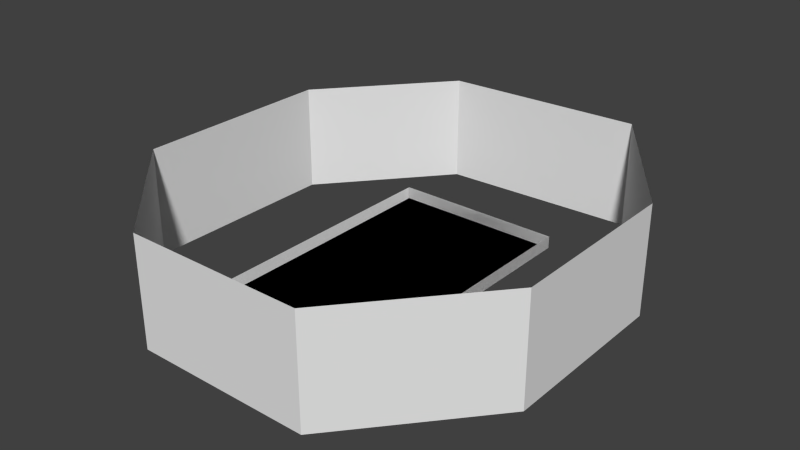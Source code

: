 # Source: delivery_area.blend  (saved by Blender 2.77.0; exported with 4.5.12 LTS)
import bpy
from mathutils import Matrix  # noqa: F401  (used for matrix-valued properties, if any)

bpy.ops.wm.read_factory_settings(use_empty=True)
scene = bpy.context.scene
scene.name = 'Scene'

# ---- collections
col_collection_1 = bpy.data.collections.new('Collection 1'); scene.collection.children.link(col_collection_1)

# ---- materials (node trees are filled in below, after node groups)
mat_material_012 = bpy.data.materials.new('Material.012')
mat_material_012.alpha_threshold = 0.0
mat_material_012.use_transparent_shadow = False
mat_material_012.roughness = 0.5
mat_material_011 = bpy.data.materials.new('Material.011')
mat_material_011.alpha_threshold = 0.0
mat_material_011.use_transparent_shadow = False
mat_material_011.roughness = 0.5
mat_material_010 = bpy.data.materials.new('Material.010')
mat_material_010.alpha_threshold = 0.0
mat_material_010.use_transparent_shadow = False
mat_material_010.roughness = 0.5
mat_material_009 = bpy.data.materials.new('Material.009')
mat_material_009.alpha_threshold = 0.0
mat_material_009.use_transparent_shadow = False
mat_material_009.roughness = 0.5
mat_material_008 = bpy.data.materials.new('Material.008')
mat_material_008.alpha_threshold = 0.0
mat_material_008.use_transparent_shadow = False
mat_material_008.roughness = 0.5
mat_material_007 = bpy.data.materials.new('Material.007')
mat_material_007.alpha_threshold = 0.0
mat_material_007.use_transparent_shadow = False
mat_material_007.roughness = 0.5
mat_material_006 = bpy.data.materials.new('Material.006')
mat_material_006.alpha_threshold = 0.0
mat_material_006.use_transparent_shadow = False
mat_material_006.roughness = 0.5
mat_material = bpy.data.materials.new('Material')
mat_material.alpha_threshold = 0.0
mat_material.use_transparent_shadow = False
mat_material.roughness = 0.5
mat_material_001 = bpy.data.materials.new('Material.001')
mat_material_001.alpha_threshold = 0.0
mat_material_001.use_transparent_shadow = False
mat_material_001.roughness = 0.5
mat_material_005 = bpy.data.materials.new('Material.005')
mat_material_005.alpha_threshold = 0.0
mat_material_005.use_transparent_shadow = False
mat_material_005.roughness = 0.5
mat_material_004 = bpy.data.materials.new('Material.004')
mat_material_004.alpha_threshold = 0.0
mat_material_004.use_transparent_shadow = False
mat_material_004.roughness = 0.5
mat_material_003 = bpy.data.materials.new('Material.003')
mat_material_003.alpha_threshold = 0.0
mat_material_003.use_transparent_shadow = False
mat_material_003.roughness = 0.5
mat_material_002 = bpy.data.materials.new('Material.002')
mat_material_002.alpha_threshold = 0.0
mat_material_002.use_transparent_shadow = False
mat_material_002.roughness = 0.5

# ---- material node trees

# ---- world
world_world = bpy.data.worlds.new('World'); scene.world = world_world
world_world.color = (0.05088, 0.05088, 0.05088)
world_world.use_sun_shadow = False
world_world.sun_shadow_jitter_overblur = 0.0
world_world.cycles.sampling_method = 'NONE'
world_world.cycles.sample_map_resolution = 256

# ---- meshes
me_plane_018 = bpy.data.meshes.new('Plane.018')
me_plane_018.from_pydata([(-1.0, -70.55, 35.81), (34.48, -70.55, 35.81), (-1.0, -70.55, 93.5), (34.48, -70.55, 93.5)], [], [(1, 0, 2, 3)])
_uv = me_plane_018.uv_layers.new(name='UVMap')
_uv.uv.foreach_set('vector', [-5.96e-08, 1.0, 1.192e-07, -5.96e-08, 1.0, 1.192e-07, 1.0, 1.0])
me_plane_018.materials.append(mat_material_012)
me_plane_018.use_remesh_preserve_volume = False
me_plane_018.use_remesh_preserve_attributes = False
me_plane_018.use_mirror_vertex_groups = False
me_plane_018.update()
me_plane_017 = bpy.data.meshes.new('Plane.017')
me_plane_017.from_pydata([(-1.0, -28.57, 0.0), (34.48, -28.57, 2.528e-06), (-1.0, -70.55, 35.81), (34.48, -70.55, 35.81)], [], [(1, 0, 2, 3)])
_uv = me_plane_017.uv_layers.new(name='UVMap')
_uv.uv.foreach_set('vector', [-8.941e-08, 1.0, 0.0, 0.0, 1.0, 1.192e-07, 1.0, 1.0])
me_plane_017.materials.append(mat_material_011)
me_plane_017.use_remesh_preserve_volume = False
me_plane_017.use_remesh_preserve_attributes = False
me_plane_017.use_mirror_vertex_groups = False
me_plane_017.update()
me_plane_016 = bpy.data.meshes.new('Plane.016')
me_plane_016.from_pydata([(-1.0, -28.57, 0.0), (34.48, -28.57, 2.528e-06), (-1.0, 29.63, 0.0), (34.48, 29.63, 2.528e-06)], [], [(0, 1, 3, 2)])
_uv = me_plane_016.uv_layers.new(name='UVMap')
_uv.uv.foreach_set('vector', [1.0, 5.96e-08, 1.0, 1.0, 2.98e-08, 1.0, 0.0, 2.086e-07])
me_plane_016.materials.append(mat_material_010)
me_plane_016.use_remesh_preserve_volume = False
me_plane_016.use_remesh_preserve_attributes = False
me_plane_016.use_mirror_vertex_groups = False
me_plane_016.update()
me_plane_015 = bpy.data.meshes.new('Plane.015')
me_plane_015.from_pydata([(-1.0, 76.43, 32.5), (34.48, 76.43, 32.5), (-1.0, 29.63, 3.815e-06), (34.48, 29.63, 3.815e-06)], [], [(1, 0, 2, 3)])
_uv = me_plane_015.uv_layers.new(name='UVMap')
_uv.uv.foreach_set('vector', [-1.788e-07, 1.0, 0.0, -1.788e-07, 1.0, 1.192e-07, 1.0, 1.0])
me_plane_015.materials.append(mat_material_009)
me_plane_015.use_remesh_preserve_volume = False
me_plane_015.use_remesh_preserve_attributes = False
me_plane_015.use_mirror_vertex_groups = False
me_plane_015.update()
me_plane_014 = bpy.data.meshes.new('Plane.014')
me_plane_014.from_pydata([(-1.0, -70.55, 93.5), (34.48, -70.55, 93.5), (-1.0, -32.65, 132.3), (34.48, -32.65, 132.3)], [], [(1, 0, 2, 3)])
_uv = me_plane_014.uv_layers.new(name='UVMap')
_uv.uv.foreach_set('vector', [1.49e-07, 1.0, 5.96e-08, 2.682e-07, 1.0, 0.0, 1.0, 1.0])
me_plane_014.materials.append(mat_material_008)
me_plane_014.use_remesh_preserve_volume = False
me_plane_014.use_remesh_preserve_attributes = False
me_plane_014.use_mirror_vertex_groups = False
me_plane_014.update()
me_plane_013 = bpy.data.meshes.new('Plane.013')
me_plane_013.from_pydata([(-1.0, -32.65, 132.3), (34.48, -32.65, 132.3), (-1.0, 33.82, 132.3), (34.48, 33.82, 132.3)], [], [(1, 0, 2, 3)])
_uv = me_plane_013.uv_layers.new(name='UVMap')
_uv.uv.foreach_set('vector', [2.98e-08, 1.0, 0.0, 3.278e-07, 1.0, 5.96e-08, 1.0, 1.0])
me_plane_013.materials.append(mat_material_007)
me_plane_013.use_remesh_preserve_volume = False
me_plane_013.use_remesh_preserve_attributes = False
me_plane_013.use_mirror_vertex_groups = False
me_plane_013.update()
me_plane_012 = bpy.data.meshes.new('Plane.012')
me_plane_012.from_pydata([(-1.0, 73.72, 98.41), (34.48, 73.72, 98.41), (-1.0, 76.43, 32.5), (34.48, 76.43, 32.5)], [], [(1, 0, 2, 3)])
_uv = me_plane_012.uv_layers.new(name='UVMap')
_uv.uv.foreach_set('vector', [-5.96e-08, 1.0, 0.0, 8.941e-08, 1.0, 5.96e-08, 1.0, 1.0])
me_plane_012.materials.append(mat_material_006)
me_plane_012.use_remesh_preserve_volume = False
me_plane_012.use_remesh_preserve_attributes = False
me_plane_012.use_mirror_vertex_groups = False
me_plane_012.update()
me_plane_011 = bpy.data.meshes.new('Plane.011')
me_plane_011.from_pydata([(-1.0, 33.82, 132.3), (34.48, 33.82, 132.3), (-1.0, 73.72, 98.41), (34.48, 73.72, 98.41)], [], [(1, 0, 2, 3)])
_uv = me_plane_011.uv_layers.new(name='UVMap')
_uv.uv.foreach_set('vector', [8.941e-08, 1.0, 0.0, 1.192e-07, 1.0, 5.96e-08, 1.0, 1.0])
me_plane_011.materials.append(mat_material)
me_plane_011.use_remesh_preserve_volume = False
me_plane_011.use_remesh_preserve_attributes = False
me_plane_011.use_mirror_vertex_groups = False
me_plane_011.update()
me_plane_009 = bpy.data.meshes.new('Plane.009')
me_plane_009.from_pydata([(-25.05, -1.0, 3.632e-06), (30.28, -1.0, -4.421e-06), (-25.05, 3.0, 3.783e-06), (30.28, 3.0, -4.27e-06)], [], [(0, 1, 3, 2)])
_uv = me_plane_009.uv_layers.new(name='UVMap')
_uv.uv.foreach_set('vector', [-4.0, 1.788e-06, 5.0, 4.172e-07, 5.0, 1.0, -4.0, 1.0])
me_plane_009.use_remesh_preserve_volume = False
me_plane_009.use_remesh_preserve_attributes = False
me_plane_009.use_mirror_vertex_groups = False
me_plane_009.update()
me_plane_008 = bpy.data.meshes.new('Plane.008')
me_plane_008.from_pydata([(-25.05, -1.0, 3.632e-06), (30.28, -1.0, -4.421e-06), (-25.05, 3.0, 3.783e-06), (30.28, 3.0, -4.27e-06)], [], [(0, 1, 3, 2)])
_uv = me_plane_008.uv_layers.new(name='UVMap')
_uv.uv.foreach_set('vector', [-4.0, 2.205e-06, 5.0, 0.0, 5.0, 1.0, -4.0, 1.0])
me_plane_008.use_remesh_preserve_volume = False
me_plane_008.use_remesh_preserve_attributes = False
me_plane_008.use_mirror_vertex_groups = False
me_plane_008.update()
me_plane_007 = bpy.data.meshes.new('Plane.007')
me_plane_007.from_pydata([(30.28, -1.0, -4.421e-06), (30.28, 3.0, -4.27e-06), (30.28, -1.0, 81.11), (30.28, 3.0, 81.11)], [], [(1, 0, 2, 3)])
_uv = me_plane_007.uv_layers.new(name='UVMap')
_uv.uv.foreach_set('vector', [-4.0, 1.0, -4.0, 2.95e-06, 5.0, 0.0, 5.0, 1.0])
me_plane_007.use_remesh_preserve_volume = False
me_plane_007.use_remesh_preserve_attributes = False
me_plane_007.use_mirror_vertex_groups = False
me_plane_007.update()
me_plane_006 = bpy.data.meshes.new('Plane.006')
me_plane_006.from_pydata([(30.28, -1.0, -4.421e-06), (30.28, 3.0, -4.27e-06), (30.31, -1.0, 81.0), (30.31, 3.0, 81.0)], [], [(1, 0, 2, 3)])
_uv = me_plane_006.uv_layers.new(name='UVMap')
_uv.uv.foreach_set('vector', [-4.0, 1.0, -4.0, 2.95e-06, 5.0, 0.0, 5.0, 1.0])
me_plane_006.use_remesh_preserve_volume = False
me_plane_006.use_remesh_preserve_attributes = False
me_plane_006.use_mirror_vertex_groups = False
me_plane_006.update()
me_plane_005 = bpy.data.meshes.new('Plane.005')
me_plane_005.from_pydata([(-30.28, -70.0, 0.0), (25.05, -70.0, 0.0), (-30.31, 11.0, 0.0), (25.02, 11.0, 0.0)], [], [(0, 1, 3, 2)])
_uv = me_plane_005.uv_layers.new(name='UVMap')
_uv.uv.foreach_set('vector', [-0.3571, -0.3571, 1.357, -0.3571, 1.357, 1.357, -0.3571, 1.357])
me_plane_005.use_remesh_preserve_volume = False
me_plane_005.use_remesh_preserve_attributes = False
me_plane_005.use_mirror_vertex_groups = False
me_plane_005.update()
me_plane_004 = bpy.data.meshes.new('Plane.004')
me_plane_004.from_pydata([(-30.28, -70.0, 0.0), (25.05, -70.0, 0.0), (-30.31, 11.0, 0.0), (25.02, 11.0, 0.0), (-30.3, -29.5, 0.0), (-2.614, -70.0, 0.0), (25.03, -29.5, 0.0), (-2.648, 11.0, 0.0), (-2.631, -29.5, 0.0), (-30.29, -49.75, 0.0), (11.22, -70.0, 0.0), (25.02, -9.25, 0.0), (-16.48, 11.0, 0.0), (-30.3, -9.25, 0.0), (-16.45, -70.0, 0.0), (25.04, -49.75, 0.0), (11.18, 11.0, 0.0), (-2.64, -9.25, 0.0), (-2.623, -49.75, 0.0), (-16.46, -29.5, 0.0), (11.2, -29.5, 0.0), (11.21, -49.75, 0.0), (-16.45, -49.75, 0.0), (-16.47, -9.25, 0.0), (11.19, -9.25, 0.0), (-30.28, -59.88, 0.0), (18.13, -70.0, 0.0), (25.02, 0.875, 0.0), (-23.4, 11.0, 0.0), (-30.3, -19.37, 0.0), (-9.53, -70.0, 0.0), (25.04, -39.62, 0.0), (4.268, 11.0, 0.0), (-2.644, 0.875, 0.0), (-2.627, -39.62, 0.0), (-23.38, -29.5, 0.0), (4.285, -29.5, 0.0), (-30.29, -39.62, 0.0), (4.302, -70.0, 0.0), (25.03, -19.38, 0.0), (-9.564, 11.0, 0.0), (-30.31, 0.875, 0.0), (-23.36, -70.0, 0.0), (25.05, -59.88, 0.0), (18.1, 11.0, 0.0), (-2.635, -19.38, 0.0), (-2.618, -59.88, 0.0), (-9.547, -29.5, 0.0), (18.12, -29.5, 0.0), (11.21, -39.62, 0.0), (11.21, -59.88, 0.0), (4.294, -49.75, 0.0), (18.13, -49.75, 0.0), (-16.46, -39.62, 0.0), (-16.45, -59.88, 0.0), (-23.37, -49.75, 0.0), (-9.539, -49.75, 0.0), (-16.48, 0.875, 0.0), (-16.47, -19.37, 0.0), (-23.39, -9.25, 0.0), (-9.556, -9.25, 0.0), (11.19, 0.875, 0.0), (11.2, -19.38, 0.0), (4.276, -9.25, 0.0), (18.11, -9.25, 0.0), (18.11, -19.38, 0.0), (4.281, -19.38, 0.0), (4.272, 0.875, 0.0), (-9.552, -19.38, 0.0), (-23.38, -19.37, 0.0), (-23.39, 0.875, 0.0), (-9.534, -59.88, 0.0), (-23.37, -59.88, 0.0), (-23.38, -39.62, 0.0), (18.13, -59.88, 0.0), (4.298, -59.88, 0.0), (4.289, -39.62, 0.0), (18.12, -39.62, 0.0), (-9.543, -39.62, 0.0), (-9.56, 0.875, 0.0), (18.1, 0.875, 0.0)], [], [(80, 27, 3, 44), (79, 33, 7, 40), (78, 34, 8, 47), (77, 31, 6, 48), (76, 49, 20, 36), (75, 50, 21, 51), (74, 43, 15, 52), (73, 53, 19, 35), (72, 54, 22, 55), (71, 46, 18, 56), (70, 57, 12, 28), (69, 58, 23, 59), (68, 45, 17, 60), (67, 61, 16, 32), (66, 62, 24, 63), (65, 39, 11, 64), (62, 65, 64, 24), (20, 48, 65, 62), (48, 6, 39, 65), (45, 66, 63, 17), (8, 36, 66, 45), (36, 20, 62, 66), (33, 67, 32, 7), (17, 63, 67, 33), (63, 24, 61, 67), (58, 68, 60, 23), (19, 47, 68, 58), (47, 8, 45, 68), (29, 69, 59, 13), (4, 35, 69, 29), (35, 19, 58, 69), (41, 70, 28, 2), (13, 59, 70, 41), (59, 23, 57, 70), (54, 71, 56, 22), (14, 30, 71, 54), (30, 5, 46, 71), (25, 72, 55, 9), (0, 42, 72, 25), (42, 14, 54, 72), (37, 73, 35, 4), (9, 55, 73, 37), (55, 22, 53, 73), (50, 74, 52, 21), (10, 26, 74, 50), (26, 1, 43, 74), (46, 75, 51, 18), (5, 38, 75, 46), (38, 10, 50, 75), (34, 76, 36, 8), (18, 51, 76, 34), (51, 21, 49, 76), (49, 77, 48, 20), (21, 52, 77, 49), (52, 15, 31, 77), (53, 78, 47, 19), (22, 56, 78, 53), (56, 18, 34, 78), (57, 79, 40, 12), (23, 60, 79, 57), (60, 17, 33, 79), (61, 80, 44, 16), (24, 64, 80, 61), (64, 11, 27, 80)])
_uv = me_plane_004.uv_layers.new(name='UVMap')
_uv.uv.foreach_set('vector', [0.3875, 0.3876, 0.35, 0.3876, 0.35, 0.3501, 0.3875, 0.3501, 0.5375, 0.3875, 0.5, 0.3875, 0.5, 0.35, 0.5375, 0.35, 0.5375, 0.5375, 0.5, 0.5375, 0.5, 0.5, 0.5375, 0.5, 0.3875, 0.5375, 0.35, 0.5375, 0.35, 0.5, 0.3875, 0.5, 0.4625, 0.5375, 0.425, 0.5375, 0.425, 0.5, 0.4625, 0.5, 0.4625, 0.6125, 0.425, 0.6125, 0.425, 0.575, 0.4625, 0.575, 0.3875, 0.6125, 0.35, 0.6125, 0.35, 0.575, 0.3875, 0.575, 0.6125, 0.5375, 0.575, 0.5375, 0.575, 0.5, 0.6125, 0.5, 0.6125, 0.6124, 0.575, 0.6124, 0.575, 0.575, 0.6125, 0.5749, 0.5375, 0.6125, 0.5, 0.6125, 0.5, 0.575, 0.5375, 0.575, 0.6125, 0.3875, 0.575, 0.3875, 0.575, 0.35, 0.6125, 0.35, 0.6125, 0.4625, 0.575, 0.4625, 0.575, 0.425, 0.6125, 0.425, 0.5375, 0.4625, 0.5, 0.4625, 0.5, 0.425, 0.5375, 0.425, 0.4625, 0.3875, 0.425, 0.3876, 0.425, 0.3501, 0.4625, 0.3501, 0.4625, 0.4625, 0.425, 0.4625, 0.425, 0.425, 0.4625, 0.425, 0.3875, 0.4625, 0.35, 0.4626, 0.35, 0.4251, 0.3875, 0.4251, 0.425, 0.4625, 0.3875, 0.4625, 0.3875, 0.4251, 0.425, 0.425, 0.425, 0.5, 0.3875, 0.5, 0.3875, 0.4625, 0.425, 0.4625, 0.3875, 0.5, 0.35, 0.5, 0.35, 0.4626, 0.3875, 0.4625, 0.5, 0.4625, 0.4625, 0.4625, 0.4625, 0.425, 0.5, 0.425, 0.5, 0.5, 0.4625, 0.5, 0.4625, 0.4625, 0.5, 0.4625, 0.4625, 0.5, 0.425, 0.5, 0.425, 0.4625, 0.4625, 0.4625, 0.5, 0.3875, 0.4625, 0.3875, 0.4625, 0.3501, 0.5, 0.35, 0.5, 0.425, 0.4625, 0.425, 0.4625, 0.3875, 0.5, 0.3875, 0.4625, 0.425, 0.425, 0.425, 0.425, 0.3876, 0.4625, 0.3875, 0.575, 0.4625, 0.5375, 0.4625, 0.5375, 0.425, 0.575, 0.425, 0.575, 0.5, 0.5375, 0.5, 0.5375, 0.4625, 0.575, 0.4625, 0.5375, 0.5, 0.5, 0.5, 0.5, 0.4625, 0.5375, 0.4625, 0.65, 0.4625, 0.6125, 0.4625, 0.6125, 0.425, 0.65, 0.425, 0.65, 0.5, 0.6125, 0.5, 0.6125, 0.4625, 0.65, 0.4625, 0.6125, 0.5, 0.575, 0.5, 0.575, 0.4625, 0.6125, 0.4625, 0.65, 0.3875, 0.6125, 0.3875, 0.6125, 0.35, 0.65, 0.35, 0.65, 0.425, 0.6125, 0.425, 0.6125, 0.3875, 0.65, 0.3875, 0.6125, 0.425, 0.575, 0.425, 0.575, 0.3875, 0.6125, 0.3875, 0.575, 0.6124, 0.5375, 0.6125, 0.5375, 0.575, 0.575, 0.575, 0.575, 0.6499, 0.5375, 0.6499, 0.5375, 0.6125, 0.575, 0.6124, 0.5375, 0.6499, 0.5, 0.65, 0.5, 0.6125, 0.5375, 0.6125, 0.65, 0.6124, 0.6125, 0.6124, 0.6125, 0.5749, 0.65, 0.5749, 0.65, 0.6499, 0.6125, 0.6499, 0.6125, 0.6124, 0.65, 0.6124, 0.6125, 0.6499, 0.575, 0.6499, 0.575, 0.6124, 0.6125, 0.6124, 0.65, 0.5374, 0.6125, 0.5375, 0.6125, 0.5, 0.65, 0.5, 0.65, 0.5749, 0.6125, 0.5749, 0.6125, 0.5375, 0.65, 0.5374, 0.6125, 0.5749, 0.575, 0.575, 0.575, 0.5375, 0.6125, 0.5375, 0.425, 0.6125, 0.3875, 0.6125, 0.3875, 0.575, 0.425, 0.575, 0.425, 0.65, 0.3875, 0.65, 0.3875, 0.6125, 0.425, 0.6125, 0.3875, 0.65, 0.35, 0.65, 0.35, 0.6125, 0.3875, 0.6125, 0.5, 0.6125, 0.4625, 0.6125, 0.4625, 0.575, 0.5, 0.575, 0.5, 0.65, 0.4625, 0.65, 0.4625, 0.6125, 0.5, 0.6125, 0.4625, 0.65, 0.425, 0.65, 0.425, 0.6125, 0.4625, 0.6125, 0.5, 0.5375, 0.4625, 0.5375, 0.4625, 0.5, 0.5, 0.5, 0.5, 0.575, 0.4625, 0.575, 0.4625, 0.5375, 0.5, 0.5375, 0.4625, 0.575, 0.425, 0.575, 0.425, 0.5375, 0.4625, 0.5375, 0.425, 0.5375, 0.3875, 0.5375, 0.3875, 0.5, 0.425, 0.5, 0.425, 0.575, 0.3875, 0.575, 0.3875, 0.5375, 0.425, 0.5375, 0.3875, 0.575, 0.35, 0.575, 0.35, 0.5375, 0.3875, 0.5375, 0.575, 0.5375, 0.5375, 0.5375, 0.5375, 0.5, 0.575, 0.5, 0.575, 0.575, 0.5375, 0.575, 0.5375, 0.5375, 0.575, 0.5375, 0.5375, 0.575, 0.5, 0.575, 0.5, 0.5375, 0.5375, 0.5375, 0.575, 0.3875, 0.5375, 0.3875, 0.5375, 0.35, 0.575, 0.35, 0.575, 0.425, 0.5375, 0.425, 0.5375, 0.3875, 0.575, 0.3875, 0.5375, 0.425, 0.5, 0.425, 0.5, 0.3875, 0.5375, 0.3875, 0.425, 0.3876, 0.3875, 0.3876, 0.3875, 0.3501, 0.425, 0.3501, 0.425, 0.425, 0.3875, 0.4251, 0.3875, 0.3876, 0.425, 0.3876, 0.3875, 0.4251, 0.35, 0.4251, 0.35, 0.3876, 0.3875, 0.3876])
_ca = me_plane_004.color_attributes.new('Col', 'BYTE_COLOR', 'CORNER')
_ca.data.foreach_set('color', [0.9647, 0.9647, 0.9647, 1.0, 0.3663, 0.3663, 0.3663, 1.0, 0.3663, 0.3663, 0.3663, 1.0, 0.3663, 0.3663, 0.3663, 1.0, 1.0, 1.0, 1.0, 1.0, 1.0, 1.0, 1.0, 1.0, 0.3663, 0.3663, 0.3663, 1.0, 0.4508, 0.4508, 0.4508, 1.0, 1.0, 1.0, 1.0, 1.0, 1.0, 1.0, 1.0, 1.0, 1.0, 1.0, 1.0, 1.0, 1.0, 1.0, 1.0, 1.0, 1.0, 1.0, 1.0, 1.0, 0.5149, 0.5149, 0.5149, 1.0, 0.3864, 0.3864, 0.3864, 1.0, 1.0, 1.0, 1.0, 1.0, 1.0, 1.0, 1.0, 1.0, 1.0, 1.0, 1.0, 1.0, 0.9911, 0.9911, 0.9911, 1.0, 1.0, 1.0, 1.0, 1.0, 1.0, 1.0, 1.0, 1.0, 1.0, 1.0, 1.0, 1.0, 1.0, 1.0, 1.0, 1.0, 1.0, 1.0, 1.0, 1.0, 1.0, 1.0, 1.0, 1.0, 0.5333, 0.5333, 0.5333, 1.0, 0.4397, 0.4397, 0.4397, 1.0, 1.0, 1.0, 1.0, 1.0, 1.0, 1.0, 1.0, 1.0, 1.0, 1.0, 1.0, 1.0, 1.0, 1.0, 1.0, 1.0, 1.0, 1.0, 1.0, 1.0, 1.0, 1.0, 1.0, 1.0, 1.0, 1.0, 1.0, 1.0, 1.0, 1.0, 1.0, 1.0, 1.0, 1.0, 1.0, 1.0, 1.0, 1.0, 1.0, 1.0, 1.0, 1.0, 1.0, 1.0, 1.0, 1.0, 1.0, 1.0, 1.0, 1.0, 1.0, 1.0, 0.9301, 0.9301, 0.9301, 1.0, 1.0, 1.0, 1.0, 1.0, 0.3663, 0.3663, 0.3663, 1.0, 0.3813, 0.3813, 0.3813, 1.0, 1.0, 1.0, 1.0, 1.0, 1.0, 1.0, 1.0, 1.0, 1.0, 1.0, 1.0, 1.0, 1.0, 1.0, 1.0, 1.0, 1.0, 1.0, 1.0, 1.0, 1.0, 1.0, 1.0, 1.0, 1.0, 1.0, 1.0, 1.0, 1.0, 1.0, 1.0, 1.0, 1.0, 1.0, 1.0, 1.0, 1.0, 1.0, 1.0, 1.0, 0.4508, 0.4508, 0.4508, 1.0, 0.3663, 0.3663, 0.3663, 1.0, 1.0, 1.0, 1.0, 1.0, 1.0, 1.0, 1.0, 1.0, 1.0, 1.0, 1.0, 1.0, 1.0, 1.0, 1.0, 1.0, 1.0, 1.0, 1.0, 1.0, 0.3663, 0.3663, 0.3663, 1.0, 0.3663, 0.3663, 0.3663, 1.0, 1.0, 1.0, 1.0, 1.0, 1.0, 1.0, 1.0, 1.0, 1.0, 1.0, 1.0, 1.0, 1.0, 1.0, 1.0, 1.0, 1.0, 1.0, 1.0, 1.0, 0.9911, 0.9911, 0.9911, 1.0, 1.0, 1.0, 1.0, 1.0, 1.0, 1.0, 1.0, 1.0, 1.0, 1.0, 1.0, 1.0, 1.0, 1.0, 1.0, 1.0, 0.3864, 0.3864, 0.3864, 1.0, 0.3663, 0.3663, 0.3663, 1.0, 1.0, 1.0, 1.0, 1.0, 1.0, 1.0, 1.0, 1.0, 1.0, 1.0, 1.0, 1.0, 1.0, 1.0, 1.0, 1.0, 1.0, 1.0, 1.0, 1.0, 1.0, 1.0, 1.0, 1.0, 1.0, 1.0, 1.0, 1.0, 1.0, 1.0, 1.0, 1.0, 1.0, 1.0, 1.0, 1.0, 1.0, 1.0, 1.0, 1.0, 0.9911, 0.9911, 0.9911, 1.0, 1.0, 1.0, 1.0, 1.0, 1.0, 1.0, 1.0, 1.0, 1.0, 1.0, 1.0, 1.0, 1.0, 1.0, 1.0, 1.0, 0.3663, 0.3663, 0.3663, 1.0, 0.3663, 0.3663, 0.3663, 1.0, 1.0, 1.0, 1.0, 1.0, 1.0, 1.0, 1.0, 1.0, 1.0, 1.0, 1.0, 1.0, 1.0, 1.0, 1.0, 1.0, 1.0, 1.0, 1.0, 1.0, 1.0, 1.0, 1.0, 1.0, 1.0, 1.0, 1.0, 1.0, 1.0, 1.0, 1.0, 1.0, 1.0, 1.0, 1.0, 1.0, 1.0, 1.0, 1.0, 1.0, 1.0, 1.0, 1.0, 1.0, 1.0, 1.0, 1.0, 1.0, 1.0, 1.0, 1.0, 1.0, 1.0, 1.0, 1.0, 1.0, 1.0, 1.0, 1.0, 1.0, 1.0, 1.0, 1.0, 1.0, 1.0, 1.0, 1.0, 1.0, 1.0, 1.0, 1.0, 1.0, 1.0, 1.0, 1.0, 1.0, 1.0, 1.0, 1.0, 1.0, 0.3663, 0.3663, 0.3663, 1.0, 1.0, 1.0, 1.0, 1.0, 1.0, 1.0, 1.0, 1.0, 0.3663, 0.3663, 0.3663, 1.0, 0.3916, 0.3916, 0.3916, 1.0, 1.0, 1.0, 1.0, 1.0, 1.0, 1.0, 1.0, 1.0, 0.3663, 0.3663, 0.3663, 1.0, 1.0, 1.0, 1.0, 1.0, 1.0, 1.0, 1.0, 1.0, 1.0, 1.0, 1.0, 1.0, 1.0, 1.0, 1.0, 1.0, 0.3663, 0.3663, 0.3663, 1.0, 0.9301, 0.9301, 0.9301, 1.0, 0.3813, 0.3813, 0.3813, 1.0, 0.3712, 0.3712, 0.3712, 1.0, 0.3663, 0.3663, 0.3663, 1.0, 1.0, 1.0, 1.0, 1.0, 0.9301, 0.9301, 0.9301, 1.0, 0.3663, 0.3663, 0.3663, 1.0, 1.0, 1.0, 1.0, 1.0, 1.0, 1.0, 1.0, 1.0, 1.0, 1.0, 1.0, 1.0, 0.9301, 0.9301, 0.9301, 1.0, 1.0, 1.0, 1.0, 1.0, 1.0, 1.0, 1.0, 1.0, 1.0, 1.0, 1.0, 1.0, 1.0, 1.0, 1.0, 1.0, 0.3663, 0.3663, 0.3663, 1.0, 0.3663, 0.3663, 0.3663, 1.0, 1.0, 1.0, 1.0, 1.0, 1.0, 1.0, 1.0, 1.0, 0.3663, 0.3663, 0.3663, 1.0, 0.3712, 0.3712, 0.3712, 1.0, 1.0, 1.0, 1.0, 1.0, 1.0, 1.0, 1.0, 1.0, 0.3663, 0.3663, 0.3663, 1.0, 1.0, 1.0, 1.0, 1.0, 1.0, 1.0, 1.0, 1.0, 0.3663, 0.3663, 0.3663, 1.0, 0.3663, 0.3663, 0.3663, 1.0, 0.4179, 0.4179, 0.4179, 1.0, 1.0, 1.0, 1.0, 1.0, 0.3663, 0.3663, 0.3663, 1.0, 0.4179, 0.4179, 0.4179, 1.0, 0.3663, 0.3663, 0.3663, 1.0, 1.0, 1.0, 1.0, 1.0, 1.0, 1.0, 1.0, 1.0, 0.3663, 0.3663, 0.3663, 1.0, 1.0, 1.0, 1.0, 1.0, 1.0, 1.0, 1.0, 1.0, 0.3916, 0.3916, 0.3916, 1.0, 0.3663, 0.3663, 0.3663, 1.0, 1.0, 1.0, 1.0, 1.0, 1.0, 1.0, 1.0, 1.0, 0.3663, 0.3663, 0.3663, 1.0, 1.0, 1.0, 1.0, 1.0, 1.0, 1.0, 1.0, 1.0, 1.0, 1.0, 1.0, 1.0, 1.0, 1.0, 1.0, 1.0, 1.0, 1.0, 1.0, 1.0, 1.0, 1.0, 1.0, 1.0, 1.0, 1.0, 1.0, 1.0, 1.0, 1.0, 1.0, 1.0, 0.5841, 0.5841, 0.5841, 1.0, 0.4621, 0.4621, 0.4621, 1.0, 1.0, 1.0, 1.0, 1.0, 1.0, 1.0, 1.0, 1.0, 0.4621, 0.4621, 0.4621, 1.0, 0.3763, 0.3763, 0.3763, 1.0, 0.5333, 0.5333, 0.5333, 1.0, 1.0, 1.0, 1.0, 1.0, 1.0, 1.0, 1.0, 1.0, 1.0, 1.0, 1.0, 1.0, 1.0, 1.0, 1.0, 1.0, 1.0, 1.0, 1.0, 1.0, 0.3712, 0.3712, 0.3712, 1.0, 0.4678, 0.4678, 0.4678, 1.0, 1.0, 1.0, 1.0, 1.0, 1.0, 1.0, 1.0, 1.0, 0.4678, 0.4678, 0.4678, 1.0, 0.5841, 0.5841, 0.5841, 1.0, 1.0, 1.0, 1.0, 1.0, 1.0, 1.0, 1.0, 1.0, 1.0, 1.0, 1.0, 1.0, 1.0, 1.0, 1.0, 1.0, 1.0, 1.0, 1.0, 1.0, 1.0, 1.0, 1.0, 1.0, 1.0, 1.0, 1.0, 1.0, 1.0, 1.0, 1.0, 1.0, 1.0, 1.0, 1.0, 1.0, 1.0, 1.0, 1.0, 1.0, 1.0, 1.0, 1.0, 1.0, 1.0, 1.0, 1.0, 1.0, 1.0, 1.0, 1.0, 1.0, 1.0, 1.0, 1.0, 1.0, 1.0, 1.0, 1.0, 1.0, 1.0, 1.0, 1.0, 1.0, 1.0, 1.0, 1.0, 1.0, 0.9911, 0.9911, 0.9911, 1.0, 1.0, 1.0, 1.0, 1.0, 1.0, 1.0, 1.0, 1.0, 1.0, 1.0, 1.0, 1.0, 1.0, 1.0, 1.0, 1.0, 1.0, 1.0, 1.0, 1.0, 0.4397, 0.4397, 0.4397, 1.0, 0.5149, 0.5149, 0.5149, 1.0, 1.0, 1.0, 1.0, 1.0, 1.0, 1.0, 1.0, 1.0, 1.0, 1.0, 1.0, 1.0, 1.0, 1.0, 1.0, 1.0, 1.0, 1.0, 1.0, 1.0, 1.0, 1.0, 1.0, 1.0, 1.0, 1.0, 1.0, 1.0, 1.0, 1.0, 1.0, 1.0, 1.0, 1.0, 1.0, 1.0, 1.0, 1.0, 1.0, 1.0, 1.0, 1.0, 1.0, 1.0, 1.0, 1.0, 1.0, 1.0, 1.0, 1.0, 1.0, 1.0, 1.0, 1.0, 1.0, 1.0, 1.0, 1.0, 1.0, 1.0, 0.4508, 0.4508, 0.4508, 1.0, 0.3663, 0.3663, 0.3663, 1.0, 1.0, 1.0, 1.0, 1.0, 1.0, 1.0, 1.0, 1.0, 1.0, 1.0, 1.0, 1.0, 1.0, 1.0, 1.0, 1.0, 1.0, 1.0, 1.0, 1.0, 1.0, 1.0, 1.0, 1.0, 1.0, 1.0, 1.0, 1.0, 1.0, 1.0, 1.0, 1.0, 1.0, 1.0, 1.0, 1.0, 0.9647, 0.9647, 0.9647, 1.0, 0.3663, 0.3663, 0.3663, 1.0, 0.4508, 0.4508, 0.4508, 1.0, 1.0, 1.0, 1.0, 1.0, 1.0, 1.0, 1.0, 1.0, 0.9647, 0.9647, 0.9647, 1.0, 1.0, 1.0, 1.0, 1.0, 1.0, 1.0, 1.0, 1.0, 0.3663, 0.3663, 0.3663, 1.0, 0.3663, 0.3663, 0.3663, 1.0, 0.9647, 0.9647, 0.9647, 1.0])
me_plane_004.materials.append(mat_material_001)
me_plane_004.use_remesh_preserve_volume = False
me_plane_004.use_remesh_preserve_attributes = False
me_plane_004.use_mirror_vertex_groups = False
me_plane_004.update()
me_plane_003 = bpy.data.meshes.new('Plane.003')
me_plane_003.from_pydata([(-25.05, -1.0, 3.632e-06), (30.28, -1.0, -4.421e-06), (-25.05, 3.0, 3.783e-06), (30.28, 3.0, -4.27e-06), (-25.05, 1.0, 3.707e-06), (2.614, -1.0, -3.947e-07), (30.28, 1.0, -4.345e-06), (2.614, 3.0, -2.437e-07), (2.614, 1.0, -3.192e-07)], [], [(8, 6, 3, 7), (4, 8, 7, 2), (0, 5, 8, 4), (5, 1, 6, 8)])
_uv = me_plane_003.uv_layers.new(name='UVMap')
_uv.uv.foreach_set('vector', [0.5, 0.5, 5.0, 0.5, 5.0, 1.0, 0.5, 1.0, -4.0, 0.5, 0.5, 0.5, 0.5, 1.0, -4.0, 1.0, -4.0, 2.205e-06, 0.5, 1.103e-06, 0.5, 0.5, -4.0, 0.5, 0.5, 1.103e-06, 5.0, 0.0, 5.0, 0.5, 0.5, 0.5])
_ca = me_plane_003.color_attributes.new('Col', 'BYTE_COLOR', 'CORNER')
_ca.data.foreach_set('color', [1.0, 1.0, 1.0, 1.0, 1.0, 1.0, 1.0, 1.0, 1.0, 1.0, 1.0, 1.0, 1.0, 1.0, 1.0, 1.0, 1.0, 1.0, 1.0, 1.0, 1.0, 1.0, 1.0, 1.0, 1.0, 1.0, 1.0, 1.0, 1.0, 1.0, 1.0, 1.0, 0.3663, 0.3663, 0.3663, 1.0, 0.3663, 0.3663, 0.3663, 1.0, 1.0, 1.0, 1.0, 1.0, 1.0, 1.0, 1.0, 1.0, 0.3663, 0.3663, 0.3663, 1.0, 0.3663, 0.3663, 0.3663, 1.0, 1.0, 1.0, 1.0, 1.0, 1.0, 1.0, 1.0, 1.0])
me_plane_003.materials.append(mat_material_005)
me_plane_003.use_remesh_preserve_volume = False
me_plane_003.use_remesh_preserve_attributes = False
me_plane_003.use_mirror_vertex_groups = False
me_plane_003.update()
me_plane_002 = bpy.data.meshes.new('Plane.002')
me_plane_002.from_pydata([(30.28, -1.0, -4.421e-06), (30.28, 3.0, -4.27e-06), (30.28, -1.0, 81.11), (30.28, 3.0, 81.11), (30.28, 1.0, -4.345e-06), (30.28, 1.0, 81.11), (30.28, 3.0, 40.55), (30.28, -1.0, 40.55), (30.28, 1.0, 40.55)], [], [(8, 7, 2, 5), (6, 8, 5, 3), (1, 4, 8, 6), (4, 0, 7, 8)])
_uv = me_plane_002.uv_layers.new(name='UVMap')
_uv.uv.foreach_set('vector', [0.5, 0.5, 0.5, 1.475e-06, 5.0, 0.0, 5.0, 0.5, 0.5, 1.0, 0.5, 0.5, 5.0, 0.5, 5.0, 1.0, -4.0, 1.0, -4.0, 0.5, 0.5, 0.5, 0.5, 1.0, -4.0, 0.5, -4.0, 2.95e-06, 0.5, 1.475e-06, 0.5, 0.5])
_ca = me_plane_002.color_attributes.new('Col', 'BYTE_COLOR', 'CORNER')
_ca.data.foreach_set('color', [0.7835, 0.7835, 0.7835, 1.0, 0.521, 0.521, 0.521, 1.0, 0.3663, 0.3663, 0.3663, 1.0, 1.0, 1.0, 1.0, 1.0, 0.9911, 0.9911, 0.9911, 1.0, 0.7835, 0.7835, 0.7835, 1.0, 1.0, 1.0, 1.0, 1.0, 1.0, 1.0, 1.0, 1.0, 1.0, 1.0, 1.0, 1.0, 0.9911, 0.9911, 0.9911, 1.0, 0.7835, 0.7835, 0.7835, 1.0, 0.9911, 0.9911, 0.9911, 1.0, 0.9911, 0.9911, 0.9911, 1.0, 0.3663, 0.3663, 0.3663, 1.0, 0.521, 0.521, 0.521, 1.0, 0.7835, 0.7835, 0.7835, 1.0])
me_plane_002.materials.append(mat_material_004)
me_plane_002.use_remesh_preserve_volume = False
me_plane_002.use_remesh_preserve_attributes = False
me_plane_002.use_mirror_vertex_groups = False
me_plane_002.update()
me_plane_001 = bpy.data.meshes.new('Plane.001')
me_plane_001.from_pydata([(30.28, -1.0, -4.421e-06), (30.28, 3.0, -4.27e-06), (30.31, -1.0, 81.0), (30.31, 3.0, 81.0), (30.28, 1.0, -4.345e-06), (30.31, 1.0, 81.0), (30.3, 3.0, 40.5), (30.3, -1.0, 40.5), (30.3, 1.0, 40.5)], [], [(8, 7, 2, 5), (6, 8, 5, 3), (1, 4, 8, 6), (4, 0, 7, 8)])
_uv = me_plane_001.uv_layers.new(name='UVMap')
_uv.uv.foreach_set('vector', [0.5, 0.5, 0.5, 1.475e-06, 5.0, 0.0, 5.0, 0.5, 0.5, 1.0, 0.5, 0.5, 5.0, 0.5, 5.0, 1.0, -4.0, 1.0, -4.0, 0.5, 0.5, 0.5, 0.5, 1.0, -4.0, 0.5, -4.0, 2.95e-06, 0.5, 1.475e-06, 0.5, 0.5])
_ca = me_plane_001.color_attributes.new('Col', 'BYTE_COLOR', 'CORNER')
_ca.data.foreach_set('color', [0.7605, 0.7605, 0.7605, 1.0, 0.4233, 0.4233, 0.4233, 1.0, 0.3663, 0.3663, 0.3663, 1.0, 1.0, 1.0, 1.0, 1.0, 1.0, 1.0, 1.0, 1.0, 0.7605, 0.7605, 0.7605, 1.0, 1.0, 1.0, 1.0, 1.0, 1.0, 1.0, 1.0, 1.0, 1.0, 1.0, 1.0, 1.0, 1.0, 1.0, 1.0, 1.0, 0.7605, 0.7605, 0.7605, 1.0, 1.0, 1.0, 1.0, 1.0, 1.0, 1.0, 1.0, 1.0, 0.3663, 0.3663, 0.3663, 1.0, 0.4233, 0.4233, 0.4233, 1.0, 0.7605, 0.7605, 0.7605, 1.0])
me_plane_001.materials.append(mat_material_003)
me_plane_001.use_remesh_preserve_volume = False
me_plane_001.use_remesh_preserve_attributes = False
me_plane_001.use_mirror_vertex_groups = False
me_plane_001.update()
me_plane = bpy.data.meshes.new('Plane')
me_plane.from_pydata([(-25.05, -1.0, 3.632e-06), (30.28, -1.0, -4.421e-06), (-25.05, 3.0, 3.783e-06), (30.28, 3.0, -4.27e-06), (-25.05, 1.0, 3.707e-06), (2.614, -1.0, -3.947e-07), (30.28, 1.0, -4.345e-06), (2.614, 3.0, -2.437e-07), (2.614, 1.0, -3.192e-07)], [], [(8, 6, 3, 7), (4, 8, 7, 2), (0, 5, 8, 4), (5, 1, 6, 8)])
_uv = me_plane.uv_layers.new(name='UVMap')
_uv.uv.foreach_set('vector', [0.5, 0.5, 5.0, 0.5, 5.0, 1.0, 0.5, 1.0, -4.0, 0.5, 0.5, 0.5, 0.5, 1.0, -4.0, 1.0, -4.0, 1.788e-06, 0.5, 1.103e-06, 0.5, 0.5, -4.0, 0.5, 0.5, 1.103e-06, 5.0, 4.172e-07, 5.0, 0.5, 0.5, 0.5])
_ca = me_plane.color_attributes.new('Col', 'BYTE_COLOR', 'CORNER')
_ca.data.foreach_set('color', [0.9647, 0.9647, 0.9647, 1.0, 1.0, 1.0, 1.0, 1.0, 1.0, 1.0, 1.0, 1.0, 1.0, 1.0, 1.0, 1.0, 1.0, 1.0, 1.0, 1.0, 0.9647, 0.9647, 0.9647, 1.0, 1.0, 1.0, 1.0, 1.0, 1.0, 1.0, 1.0, 1.0, 0.3864, 0.3864, 0.3864, 1.0, 0.3663, 0.3663, 0.3663, 1.0, 0.9647, 0.9647, 0.9647, 1.0, 1.0, 1.0, 1.0, 1.0, 0.3663, 0.3663, 0.3663, 1.0, 0.3663, 0.3663, 0.3663, 1.0, 1.0, 1.0, 1.0, 1.0, 0.9647, 0.9647, 0.9647, 1.0])
me_plane.materials.append(mat_material_002)
me_plane.use_remesh_preserve_volume = False
me_plane.use_remesh_preserve_attributes = False
me_plane.use_mirror_vertex_groups = False
me_plane.update()

# ---- objects
ob_hedge8 = bpy.data.objects.new('hedge8', me_plane_018)
ob_hedge7 = bpy.data.objects.new('hedge7', me_plane_017)
ob_hedge6 = bpy.data.objects.new('hedge6', me_plane_016)
ob_hedge5 = bpy.data.objects.new('hedge5', me_plane_015)
ob_hedge4 = bpy.data.objects.new('hedge4', me_plane_014)
ob_hedge3 = bpy.data.objects.new('hedge3', me_plane_013)
ob_hedge2 = bpy.data.objects.new('hedge2', me_plane_012)
ob_hedge1 = bpy.data.objects.new('hedge1', me_plane_011)
ob_fence4_coll = bpy.data.objects.new('fence4_coll', me_plane_009)
ob_fence1_coll = bpy.data.objects.new('fence1_coll', me_plane_008)
ob_fence2_coll = bpy.data.objects.new('fence2_coll', me_plane_007)
ob_fence3_coll = bpy.data.objects.new('fence3_coll', me_plane_006)
ob_ground_coll = bpy.data.objects.new('ground_coll', me_plane_005)
ob_ground = bpy.data.objects.new('ground', me_plane_004)
ob_fence1 = bpy.data.objects.new('fence1', me_plane_003)
ob_fence2 = bpy.data.objects.new('fence2', me_plane_002)
ob_fence3 = bpy.data.objects.new('fence3', me_plane_001)
ob_fence4 = bpy.data.objects.new('fence4', me_plane)

# ---- transforms, parenting, visibility, modifiers, constraints
ob_hedge8.location = (63.08, -29.45, -3.248)
ob_hedge8.rotation_euler = (-0.0, -1.571, 0.0)
ob_hedge8.lineart.crease_threshold = 0.0
ob_hedge7.location = (63.08, -29.45, -3.248)
ob_hedge7.rotation_euler = (-0.0, -1.571, 0.0)
ob_hedge7.lineart.crease_threshold = 0.0
ob_hedge6.location = (63.08, -29.45, -3.248)
ob_hedge6.rotation_euler = (-0.0, -1.571, 0.0)
ob_hedge6.lineart.crease_threshold = 0.0
ob_hedge5.location = (63.08, -29.45, -3.248)
ob_hedge5.rotation_euler = (-0.0, -1.571, 0.0)
ob_hedge5.lineart.crease_threshold = 0.0
ob_hedge4.location = (63.08, -29.45, -3.248)
ob_hedge4.rotation_euler = (-0.0, -1.571, 0.0)
ob_hedge4.lineart.crease_threshold = 0.0
ob_hedge3.location = (63.08, -29.45, -3.248)
ob_hedge3.rotation_euler = (-0.0, -1.571, 0.0)
ob_hedge3.lineart.crease_threshold = 0.0
ob_hedge2.location = (63.08, -29.45, -3.248)
ob_hedge2.rotation_euler = (-0.0, -1.571, 0.0)
ob_hedge2.lineart.crease_threshold = 0.0
ob_hedge1.location = (63.08, -29.45, -3.248)
ob_hedge1.rotation_euler = (-0.0, -1.571, 0.0)
ob_hedge1.lineart.crease_threshold = 0.0
ob_fence4_coll.location = (0.0, -70.0, 1.0)
ob_fence4_coll.rotation_euler = (1.571, -0.0, 3.142)
ob_fence4_coll.display_type = 'WIRE'
ob_fence4_coll.show_bounds = True
ob_fence4_coll.lineart.crease_threshold = 0.0
ob_fence1_coll.location = (-5.262, 11.0, 1.0)
ob_fence1_coll.rotation_euler = (1.571, -0.0, 6.283)
ob_fence1_coll.display_type = 'WIRE'
ob_fence1_coll.show_bounds = True
ob_fence1_coll.lineart.crease_threshold = 0.0
ob_fence2_coll.location = (-5.228, 11.11, 1.0)
ob_fence2_coll.rotation_euler = (1.571, -0.0, 6.283)
ob_fence2_coll.display_type = 'WIRE'
ob_fence2_coll.show_bounds = True
ob_fence2_coll.lineart.crease_threshold = 0.0
ob_fence3_coll.location = (0.0, -70.0, 1.0)
ob_fence3_coll.rotation_euler = (1.571, -0.0, 3.142)
ob_fence3_coll.display_type = 'WIRE'
ob_fence3_coll.show_bounds = True
ob_fence3_coll.lineart.crease_threshold = 0.0
ob_ground_coll.location = (0.0, 0.0, 0.0)
ob_ground_coll.display_type = 'WIRE'
ob_ground_coll.show_bounds = True
ob_ground_coll.lineart.crease_threshold = 0.0
ob_ground.location = (0.0, 0.0, 0.0)
ob_ground.lineart.crease_threshold = 0.0
ob_fence1.location = (-5.262, 11.0, 1.0)
ob_fence1.rotation_euler = (1.571, -0.0, 6.283)
ob_fence1.lineart.crease_threshold = 0.0
ob_fence2.location = (-5.228, 11.11, 1.0)
ob_fence2.rotation_euler = (1.571, -0.0, 6.283)
ob_fence2.lineart.crease_threshold = 0.0
ob_fence3.location = (0.0, -70.0, 1.0)
ob_fence3.rotation_euler = (1.571, -0.0, 3.142)
ob_fence3.lineart.crease_threshold = 0.0
ob_fence4.location = (0.0, -70.0, 1.0)
ob_fence4.rotation_euler = (1.571, -0.0, 3.142)
ob_fence4.lineart.crease_threshold = 0.0

# ---- collection membership
col_collection_1.objects.link(ob_hedge8)
col_collection_1.objects.link(ob_hedge7)
col_collection_1.objects.link(ob_hedge6)
col_collection_1.objects.link(ob_hedge5)
col_collection_1.objects.link(ob_hedge4)
col_collection_1.objects.link(ob_hedge3)
col_collection_1.objects.link(ob_hedge2)
col_collection_1.objects.link(ob_hedge1)
col_collection_1.objects.link(ob_fence4_coll)
col_collection_1.objects.link(ob_fence1_coll)
col_collection_1.objects.link(ob_fence2_coll)
col_collection_1.objects.link(ob_fence3_coll)
col_collection_1.objects.link(ob_ground_coll)
col_collection_1.objects.link(ob_ground)
col_collection_1.objects.link(ob_fence1)
col_collection_1.objects.link(ob_fence2)
col_collection_1.objects.link(ob_fence3)
col_collection_1.objects.link(ob_fence4)

# ---- scene / render settings (as saved in the file)
scene.frame_start = 1; scene.frame_end = 250; scene.frame_set(1)
scene.render.engine = 'BLENDER_EEVEE_NEXT'
scene.render.resolution_percentage = 50
scene.render.dither_intensity = 0.0
scene.cycles.use_denoising = False
scene.cycles.samples = 10
scene.cycles.sampling_pattern = 'TABULATED_SOBOL'
scene.cycles.light_sampling_threshold = 0.0
scene.cycles.use_adaptive_sampling = False
scene.cycles.use_light_tree = False
scene.cycles.blur_glossy = 0.0
scene.cycles.pixel_filter_type = 'GAUSSIAN'
scene.cycles.sample_clamp_indirect = 0.0
scene.view_settings.view_transform = 'Standard'
bpy.context.view_layer.update()

# ---- added for rendering (the .blend has no active camera and no usable light): camera, sun
cam_auto = bpy.data.cameras.new('AutoCamera')
cam_auto.lens = 50.0
cam_auto.sensor_width = 36.0
cam_auto.clip_end = 3262.15
ob_auto_camera = bpy.data.objects.new('AutoCamera', cam_auto)
scene.collection.objects.link(ob_auto_camera)
ob_auto_camera.location = (182.819, -249.563, 162.196)
ob_auto_camera.rotation_euler = (1.09748, -7.21219e-08, 0.694738)
scene.camera = ob_auto_camera
light_auto_sun = bpy.data.lights.new('AutoSun', 'SUN')
light_auto_sun.energy = 3.0
light_auto_sun.angle = 0.0523599
ob_auto_sun = bpy.data.objects.new('AutoSun', light_auto_sun)
scene.collection.objects.link(ob_auto_sun)
ob_auto_sun.rotation_euler = (0.872665, 0.174533, 0.523599)
bpy.context.view_layer.update()
